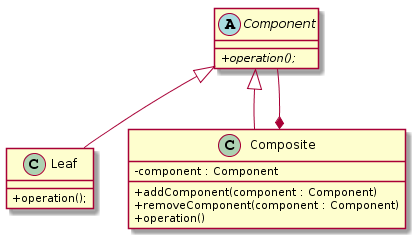

The diagram above was rendered by PlantUML. Its source (embedded in the PNG):
@startuml
skinparam classAttributeIconSize 0

abstract class Component {
    + {abstract} operation();
}

class Leaf {
    + operation();
}

class Composite {
    - component : Component
    + addComponent(component : Component)
    + removeComponent(component : Component)
    + operation()
}

Component <|-- Leaf
Component <|-- Composite
Composite *-- Component
@enduml